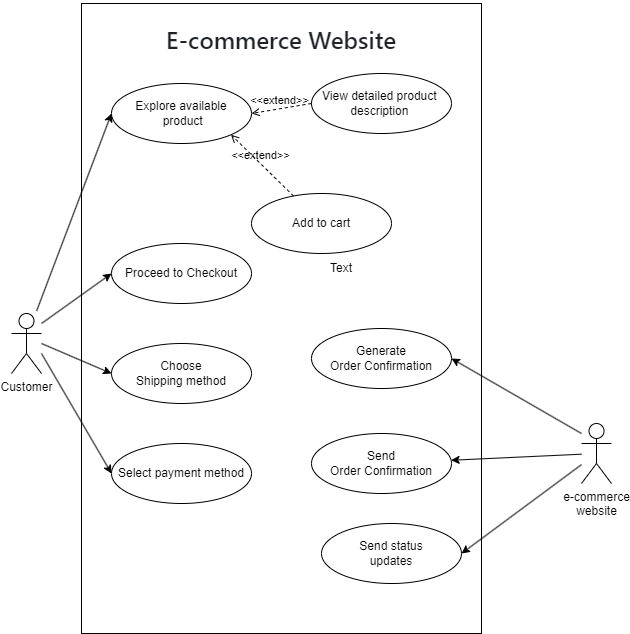

The diagram above was exported from draw.io. Its source (the exported page's mxGraphModel, read from the mxfile embedded in the PNG):
<mxGraphModel dx="1144" dy="804" grid="1" gridSize="10" guides="1" tooltips="1" connect="1" arrows="1" fold="1" page="0" pageScale="1" pageWidth="850" pageHeight="1100" math="0" shadow="0">
  <root>
    <mxCell id="0" />
    <mxCell id="1" parent="0" />
    <mxCell id="R6W_2QCVyuICkQMmFS3a-1" value="" style="rounded=0;whiteSpace=wrap;html=1;fontSize=16;fillColor=none;" parent="1" vertex="1">
      <mxGeometry x="-10" y="50" width="400" height="630" as="geometry" />
    </mxCell>
    <mxCell id="9ff12qSQh2Z4nZ6Z-oJT-1" value="Customer" style="shape=umlActor;verticalLabelPosition=bottom;verticalAlign=top;html=1;outlineConnect=0;" vertex="1" parent="1">
      <mxGeometry x="-80" y="360" width="30" height="60" as="geometry" />
    </mxCell>
    <mxCell id="9ff12qSQh2Z4nZ6Z-oJT-2" value="Explore available&lt;br&gt;&amp;nbsp;product" style="ellipse;whiteSpace=wrap;html=1;" vertex="1" parent="1">
      <mxGeometry x="20" y="130" width="140" height="60" as="geometry" />
    </mxCell>
    <mxCell id="9ff12qSQh2Z4nZ6Z-oJT-4" value="View detailed product&amp;nbsp;&lt;br&gt;description&amp;nbsp;" style="ellipse;whiteSpace=wrap;html=1;" vertex="1" parent="1">
      <mxGeometry x="220" y="120" width="140" height="60" as="geometry" />
    </mxCell>
    <mxCell id="9ff12qSQh2Z4nZ6Z-oJT-6" value="Add to cart" style="ellipse;whiteSpace=wrap;html=1;" vertex="1" parent="1">
      <mxGeometry x="160" y="240" width="140" height="60" as="geometry" />
    </mxCell>
    <mxCell id="9ff12qSQh2Z4nZ6Z-oJT-7" value="Send &lt;br&gt;Order Confirmation" style="ellipse;whiteSpace=wrap;html=1;" vertex="1" parent="1">
      <mxGeometry x="220" y="480" width="140" height="60" as="geometry" />
    </mxCell>
    <mxCell id="9ff12qSQh2Z4nZ6Z-oJT-10" value="Send status &lt;br&gt;updates" style="ellipse;whiteSpace=wrap;html=1;" vertex="1" parent="1">
      <mxGeometry x="230" y="570" width="140" height="60" as="geometry" />
    </mxCell>
    <mxCell id="9ff12qSQh2Z4nZ6Z-oJT-11" value="Select payment method" style="ellipse;whiteSpace=wrap;html=1;" vertex="1" parent="1">
      <mxGeometry x="20" y="490" width="140" height="60" as="geometry" />
    </mxCell>
    <mxCell id="9ff12qSQh2Z4nZ6Z-oJT-12" value="Proceed to Checkout" style="ellipse;whiteSpace=wrap;html=1;" vertex="1" parent="1">
      <mxGeometry x="20" y="290" width="140" height="60" as="geometry" />
    </mxCell>
    <mxCell id="9ff12qSQh2Z4nZ6Z-oJT-14" value="&amp;lt;&amp;lt;extend&amp;gt;&amp;gt;" style="html=1;verticalAlign=bottom;labelBackgroundColor=none;endArrow=open;endFill=0;dashed=1;rounded=0;entryX=1;entryY=1;entryDx=0;entryDy=0;" edge="1" parent="1" source="9ff12qSQh2Z4nZ6Z-oJT-6" target="9ff12qSQh2Z4nZ6Z-oJT-2">
      <mxGeometry x="0.0587" y="1" width="160" relative="1" as="geometry">
        <mxPoint x="140" y="240" as="sourcePoint" />
        <mxPoint x="300" y="240" as="targetPoint" />
        <mxPoint as="offset" />
      </mxGeometry>
    </mxCell>
    <mxCell id="9ff12qSQh2Z4nZ6Z-oJT-15" value="&amp;lt;&amp;lt;extend&amp;gt;&amp;gt;" style="html=1;verticalAlign=bottom;labelBackgroundColor=none;endArrow=open;endFill=0;dashed=1;rounded=0;entryX=1;entryY=0.5;entryDx=0;entryDy=0;exitX=0;exitY=0.5;exitDx=0;exitDy=0;" edge="1" parent="1" source="9ff12qSQh2Z4nZ6Z-oJT-4" target="9ff12qSQh2Z4nZ6Z-oJT-2">
      <mxGeometry x="0.0587" y="1" width="160" relative="1" as="geometry">
        <mxPoint x="230" y="30" as="sourcePoint" />
        <mxPoint x="167" y="-32" as="targetPoint" />
        <mxPoint as="offset" />
      </mxGeometry>
    </mxCell>
    <mxCell id="9ff12qSQh2Z4nZ6Z-oJT-16" value="Generate&lt;br&gt;Order Confirmation" style="ellipse;whiteSpace=wrap;html=1;" vertex="1" parent="1">
      <mxGeometry x="220" y="375" width="140" height="60" as="geometry" />
    </mxCell>
    <mxCell id="9ff12qSQh2Z4nZ6Z-oJT-17" value="Choose&lt;br&gt;Shipping method" style="ellipse;whiteSpace=wrap;html=1;" vertex="1" parent="1">
      <mxGeometry x="20" y="390" width="140" height="60" as="geometry" />
    </mxCell>
    <mxCell id="9ff12qSQh2Z4nZ6Z-oJT-24" style="rounded=0;orthogonalLoop=1;jettySize=auto;html=1;entryX=1;entryY=0.5;entryDx=0;entryDy=0;" edge="1" parent="1" target="9ff12qSQh2Z4nZ6Z-oJT-16">
      <mxGeometry relative="1" as="geometry">
        <mxPoint x="490" y="480" as="sourcePoint" />
      </mxGeometry>
    </mxCell>
    <mxCell id="9ff12qSQh2Z4nZ6Z-oJT-25" style="rounded=0;orthogonalLoop=1;jettySize=auto;html=1;" edge="1" parent="1" source="9ff12qSQh2Z4nZ6Z-oJT-18" target="9ff12qSQh2Z4nZ6Z-oJT-7">
      <mxGeometry relative="1" as="geometry" />
    </mxCell>
    <mxCell id="9ff12qSQh2Z4nZ6Z-oJT-26" style="rounded=0;orthogonalLoop=1;jettySize=auto;html=1;entryX=1;entryY=0.5;entryDx=0;entryDy=0;" edge="1" parent="1" source="9ff12qSQh2Z4nZ6Z-oJT-18" target="9ff12qSQh2Z4nZ6Z-oJT-10">
      <mxGeometry relative="1" as="geometry" />
    </mxCell>
    <mxCell id="9ff12qSQh2Z4nZ6Z-oJT-18" value="e-commerce &lt;br&gt;website" style="shape=umlActor;verticalLabelPosition=bottom;verticalAlign=top;html=1;outlineConnect=0;" vertex="1" parent="1">
      <mxGeometry x="490" y="470" width="30" height="60" as="geometry" />
    </mxCell>
    <mxCell id="9ff12qSQh2Z4nZ6Z-oJT-19" value="" style="endArrow=classic;html=1;rounded=0;entryX=0;entryY=0.5;entryDx=0;entryDy=0;exitX=0.838;exitY=-0.043;exitDx=0;exitDy=0;exitPerimeter=0;" edge="1" parent="1" source="9ff12qSQh2Z4nZ6Z-oJT-1" target="9ff12qSQh2Z4nZ6Z-oJT-2">
      <mxGeometry width="50" height="50" relative="1" as="geometry">
        <mxPoint x="-50" y="350" as="sourcePoint" />
        <mxPoint x="280" y="440" as="targetPoint" />
      </mxGeometry>
    </mxCell>
    <mxCell id="9ff12qSQh2Z4nZ6Z-oJT-20" value="" style="endArrow=classic;html=1;rounded=0;entryX=0;entryY=0.5;entryDx=0;entryDy=0;" edge="1" parent="1" target="9ff12qSQh2Z4nZ6Z-oJT-12">
      <mxGeometry width="50" height="50" relative="1" as="geometry">
        <mxPoint x="-50" y="370" as="sourcePoint" />
        <mxPoint x="280" y="440" as="targetPoint" />
      </mxGeometry>
    </mxCell>
    <mxCell id="9ff12qSQh2Z4nZ6Z-oJT-21" value="" style="endArrow=classic;html=1;rounded=0;entryX=0;entryY=0.5;entryDx=0;entryDy=0;" edge="1" parent="1" target="9ff12qSQh2Z4nZ6Z-oJT-17">
      <mxGeometry width="50" height="50" relative="1" as="geometry">
        <mxPoint x="-50" y="390" as="sourcePoint" />
        <mxPoint x="280" y="440" as="targetPoint" />
      </mxGeometry>
    </mxCell>
    <mxCell id="9ff12qSQh2Z4nZ6Z-oJT-22" value="" style="endArrow=classic;html=1;rounded=0;entryX=0;entryY=0.5;entryDx=0;entryDy=0;" edge="1" parent="1" target="9ff12qSQh2Z4nZ6Z-oJT-11">
      <mxGeometry width="50" height="50" relative="1" as="geometry">
        <mxPoint x="-50" y="400" as="sourcePoint" />
        <mxPoint x="280" y="440" as="targetPoint" />
      </mxGeometry>
    </mxCell>
    <mxCell id="9ff12qSQh2Z4nZ6Z-oJT-29" value="Text" style="text;html=1;strokeColor=none;fillColor=none;align=center;verticalAlign=middle;whiteSpace=wrap;rounded=0;" vertex="1" parent="1">
      <mxGeometry x="220" y="300" width="60" height="30" as="geometry" />
    </mxCell>
    <mxCell id="9ff12qSQh2Z4nZ6Z-oJT-30" value="&lt;h1 style=&quot;box-sizing: border-box; margin: 24px 0px 16px; font-weight: var(--base-text-weight-semibold, 600); line-height: 1.25; padding-bottom: 0.3em; border-bottom: 1px solid var(--color-border-muted); color: rgb(31, 35, 40); font-family: -apple-system, BlinkMacSystemFont, &amp;quot;Segoe UI&amp;quot;, &amp;quot;Noto Sans&amp;quot;, Helvetica, Arial, sans-serif, &amp;quot;Apple Color Emoji&amp;quot;, &amp;quot;Segoe UI Emoji&amp;quot;; text-align: start;&quot; dir=&quot;auto&quot; tabindex=&quot;-1&quot;&gt;E-commerce Website&lt;/h1&gt;" style="text;html=1;strokeColor=none;fillColor=none;align=center;verticalAlign=middle;whiteSpace=wrap;rounded=0;" vertex="1" parent="1">
      <mxGeometry x="20" y="70" width="340" height="30" as="geometry" />
    </mxCell>
  </root>
</mxGraphModel>